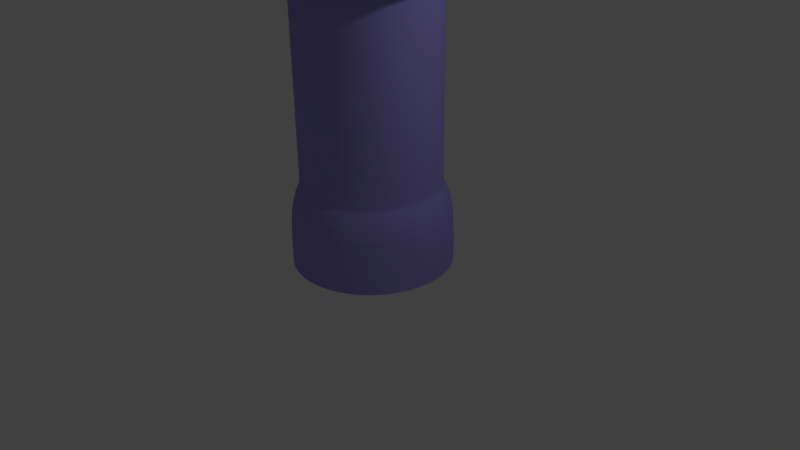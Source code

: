 # Source: tower.blend  (saved by Blender 2.74.0; exported with 4.5.12 LTS)
import bpy
from mathutils import Matrix  # noqa: F401  (used for matrix-valued properties, if any)

bpy.ops.wm.read_factory_settings(use_empty=True)
scene = bpy.context.scene
scene.name = 'Scene'

# ---- collections
col_collection_1 = bpy.data.collections.new('Collection 1'); scene.collection.children.link(col_collection_1)

# ---- materials (node trees are filled in below, after node groups)
mat_material_001 = bpy.data.materials.new('Material.001')
mat_material_001.alpha_threshold = 0.0
mat_material_001.use_transparent_shadow = False
mat_material_001.diffuse_color = (0.3557, 0.3094, 0.8, 1.0)
mat_material_001.roughness = 0.5

# ---- material node trees

# ---- world
world_world = bpy.data.worlds.new('World'); scene.world = world_world
world_world.color = (0.05088, 0.05088, 0.05088)
world_world.use_sun_shadow = False
world_world.sun_shadow_jitter_overblur = 0.0
world_world.cycles.sampling_method = 'MANUAL'
world_world.cycles.sample_map_resolution = 256

# ---- cameras
cam_camera = bpy.data.cameras.new('Camera')
cam_camera.clip_end = 100.0
cam_camera.lens = 35.0
cam_camera.sensor_width = 32.0
cam_camera.sensor_height = 18.0
cam_camera.ortho_scale = 7.314
cam_camera.dof.focus_distance = 0.0
cam_camera.dof.aperture_fstop = 128.0

# ---- lights
light_lamp = bpy.data.lights.new('Lamp', 'POINT')
light_lamp.transmission_factor = 0.0
light_lamp.cutoff_distance = 30.0
light_lamp.energy = 100.0
light_lamp.shadow_buffer_clip_start = 1.001
light_lamp.shadow_soft_size = 0.1
light_lamp.shadow_maximum_resolution = 0.006
light_lamp.use_absolute_resolution = True
light_lamp.cycles.use_multiple_importance_sampling = False

# ---- meshes
me_circle = bpy.data.meshes.new('Circle')
me_circle.from_pydata([(0.0, 1.0, 0.0), (-0.1951, 0.9808, 0.0), (-0.3827, 0.9239, 0.0), (-0.5556, 0.8315, 0.0), (-0.7071, 0.7071, 0.0), (-0.8315, 0.5556, 0.0), (-0.9239, 0.3827, 0.0), (-0.9808, 0.1951, 0.0), (-1.0, 7.55e-08, 0.0), (-0.9808, -0.1951, 0.0), (-0.9239, -0.3827, 0.0), (-0.8315, -0.5556, 0.0), (-0.7071, -0.7071, 0.0), (-0.5556, -0.8315, 0.0), (-0.3827, -0.9239, 0.0), (-0.1951, -0.9808, 0.0), (3.258e-07, -1.0, 0.0), (0.1951, -0.9808, 0.0), (0.3827, -0.9239, 0.0), (0.5556, -0.8315, 0.0), (0.7071, -0.7071, 0.0), (0.8315, -0.5556, 0.0), (0.9239, -0.3827, 0.0), (0.9808, -0.1951, 0.0), (1.0, 9.656e-07, 0.0), (0.9808, 0.1951, 0.0), (0.9239, 0.3827, 0.0), (0.8315, 0.5556, 0.0), (0.7071, 0.7071, 0.0), (0.5556, 0.8315, 0.0), (0.3827, 0.9239, 0.0), (0.1951, 0.9808, 0.0), (0.0, 1.0, 0.754), (-0.1951, 0.9808, 0.754), (-0.3827, 0.9239, 0.754), (-0.5556, 0.8315, 0.754), (-0.7071, 0.7071, 0.754), (-0.8315, 0.5556, 0.754), (-0.9239, 0.3827, 0.754), (-0.9808, 0.1951, 0.754), (-1.0, 7.55e-08, 0.754), (-0.9808, -0.1951, 0.754), (-0.9239, -0.3827, 0.754), (-0.8315, -0.5556, 0.754), (-0.7071, -0.7071, 0.754), (-0.5556, -0.8315, 0.754), (-0.3827, -0.9239, 0.754), (-0.1951, -0.9808, 0.754), (3.258e-07, -1.0, 0.754), (0.1951, -0.9808, 0.754), (0.3827, -0.9239, 0.754), (0.5556, -0.8315, 0.754), (0.7071, -0.7071, 0.754), (0.8315, -0.5556, 0.754), (0.9239, -0.3827, 0.754), (0.9808, -0.1951, 0.754), (1.0, 9.656e-07, 0.754), (0.9808, 0.1951, 0.754), (0.9239, 0.3827, 0.754), (0.8315, 0.5556, 0.754), (0.7071, 0.7071, 0.754), (0.5556, 0.8315, 0.754), (0.3827, 0.9239, 0.754), (0.1951, 0.9808, 0.754), (-1.665e-08, 0.8598, 1.034), (-0.1677, 0.8433, 1.034), (-0.329, 0.7944, 1.034), (-0.4777, 0.7149, 1.034), (-0.608, 0.608, 1.034), (-0.7149, 0.4777, 1.034), (-0.7944, 0.329, 1.034), (-0.8433, 0.1677, 1.034), (-0.8598, 1.049e-07, 1.034), (-0.8433, -0.1677, 1.034), (-0.7944, -0.329, 1.034), (-0.7149, -0.4777, 1.034), (-0.608, -0.608, 1.034), (-0.4777, -0.7149, 1.034), (-0.329, -0.7944, 1.034), (-0.1677, -0.8433, 1.034), (2.635e-07, -0.8598, 1.034), (0.1677, -0.8433, 1.034), (0.329, -0.7944, 1.034), (0.4777, -0.7149, 1.034), (0.608, -0.608, 1.034), (0.7149, -0.4777, 1.034), (0.7944, -0.329, 1.034), (0.8433, -0.1677, 1.034), (0.8598, 8.702e-07, 1.034), (0.8433, 0.1677, 1.034), (0.7944, 0.329, 1.034), (0.7149, 0.4777, 1.034), (0.608, 0.608, 1.034), (0.4777, 0.7149, 1.034), (0.329, 0.7944, 1.034), (0.1677, 0.8433, 1.034), (-1.665e-08, 0.8598, 1.034), (-0.1677, 0.8433, 1.034), (-0.329, 0.7944, 1.034), (-0.4777, 0.7149, 1.034), (-0.608, 0.608, 1.034), (-0.7149, 0.4777, 1.034), (-0.7944, 0.329, 1.034), (-0.8433, 0.1677, 1.034), (-0.8598, 1.049e-07, 1.034), (-0.8433, -0.1677, 1.034), (-0.7944, -0.329, 1.034), (-0.7149, -0.4777, 1.034), (-0.608, -0.608, 1.034), (-0.4777, -0.7149, 1.034), (-0.329, -0.7944, 1.034), (-0.1677, -0.8433, 1.034), (2.635e-07, -0.8598, 1.034), (0.1677, -0.8433, 1.034), (0.329, -0.7944, 1.034), (0.4777, -0.7149, 1.034), (0.608, -0.608, 1.034), (0.7149, -0.4777, 1.034), (0.7944, -0.329, 1.034), (0.8433, -0.1677, 1.034), (0.8598, 8.702e-07, 1.034), (0.8433, 0.1677, 1.034), (0.7944, 0.329, 1.034), (0.7149, 0.4777, 1.034), (0.608, 0.608, 1.034), (0.4777, 0.7149, 1.034), (0.329, 0.7944, 1.034), (0.1677, 0.8433, 1.034), (-1.665e-08, 0.8598, 3.82), (-0.1677, 0.8433, 3.82), (-0.329, 0.7944, 3.82), (-0.4777, 0.7149, 3.82), (-0.608, 0.608, 3.82), (-0.7149, 0.4777, 3.82), (-0.7944, 0.329, 3.82), (-0.8433, 0.1677, 3.82), (-0.8598, 1.049e-07, 3.82), (-0.8433, -0.1677, 3.82), (-0.7944, -0.329, 3.82), (-0.7149, -0.4777, 3.82), (-0.608, -0.608, 3.82), (-0.4777, -0.7149, 3.82), (-0.329, -0.7944, 3.82), (-0.1677, -0.8433, 3.82), (2.635e-07, -0.8598, 3.82), (0.1677, -0.8433, 3.82), (0.329, -0.7944, 3.82), (0.4777, -0.7149, 3.82), (0.608, -0.608, 3.82), (0.7149, -0.4777, 3.82), (0.7944, -0.329, 3.82), (0.8433, -0.1677, 3.82), (0.8598, 8.702e-07, 3.82), (0.8433, 0.1677, 3.82), (0.7944, 0.329, 3.82), (0.7149, 0.4777, 3.82), (0.608, 0.608, 3.82), (0.4777, 0.7149, 3.82), (0.329, 0.7944, 3.82), (0.1677, 0.8433, 3.82), (2.897e-08, 1.382, 3.82), (-0.2696, 1.356, 3.82), (-0.5289, 1.277, 3.82), (-0.7679, 1.149, 3.82), (-0.9773, 0.9773, 3.82), (-1.149, 0.7679, 3.82), (-1.277, 0.5289, 3.82), (-1.356, 0.2696, 3.82), (-1.382, -2.832e-08, 3.82), (-1.356, -0.2696, 3.82), (-1.277, -0.5289, 3.82), (-1.149, -0.7679, 3.82), (-0.9773, -0.9773, 3.82), (-0.7679, -1.149, 3.82), (-0.5289, -1.277, 3.82), (-0.2696, -1.356, 3.82), (4.793e-07, -1.382, 3.82), (0.2696, -1.356, 3.82), (0.5289, -1.277, 3.82), (0.7679, -1.149, 3.82), (0.9773, -0.9773, 3.82), (1.149, -0.7679, 3.82), (1.277, -0.5289, 3.82), (1.356, -0.2696, 3.82), (1.382, 1.202e-06, 3.82), (1.356, 0.2696, 3.82), (1.277, 0.5289, 3.82), (1.149, 0.7679, 3.82), (0.9773, 0.9773, 3.82), (0.7679, 1.149, 3.82), (0.5289, 1.277, 3.82), (0.2696, 1.356, 3.82), (2.897e-08, 1.382, 3.82), (-0.2696, 1.356, 3.82), (-0.5289, 1.277, 3.82), (-0.7679, 1.149, 3.82), (-0.9773, 0.9773, 3.82), (-1.149, 0.7679, 3.82), (-1.277, 0.5289, 3.82), (-1.356, 0.2696, 3.82), (-1.382, -2.832e-08, 3.82), (-1.356, -0.2696, 3.82), (-1.277, -0.5289, 3.82), (-1.149, -0.7679, 3.82), (-0.9773, -0.9773, 3.82), (-0.7679, -1.149, 3.82), (-0.5289, -1.277, 3.82), (-0.2696, -1.356, 3.82), (4.793e-07, -1.382, 3.82), (0.2696, -1.356, 3.82), (0.5289, -1.277, 3.82), (0.7679, -1.149, 3.82), (0.9773, -0.9773, 3.82), (1.149, -0.7679, 3.82), (1.277, -0.5289, 3.82), (1.356, -0.2696, 3.82), (1.382, 1.202e-06, 3.82), (1.356, 0.2696, 3.82), (1.277, 0.5289, 3.82), (1.149, 0.7679, 3.82), (0.9773, 0.9773, 3.82), (0.7679, 1.149, 3.82), (0.5289, 1.277, 3.82), (0.2696, 1.356, 3.82), (2.897e-08, 1.382, 4.115), (-0.2696, 1.356, 4.115), (-0.5289, 1.277, 4.115), (-0.7679, 1.149, 4.115), (-0.9773, 0.9773, 4.115), (-1.149, 0.7679, 4.115), (-1.277, 0.5289, 4.115), (-1.356, 0.2696, 4.115), (-1.382, -2.832e-08, 4.115), (-1.356, -0.2696, 4.115), (-1.277, -0.5289, 4.115), (-1.149, -0.7679, 4.115), (-0.9773, -0.9773, 4.115), (-0.7679, -1.149, 4.115), (-0.5289, -1.277, 4.115), (-0.2696, -1.356, 4.115), (4.793e-07, -1.382, 4.115), (0.2696, -1.356, 4.115), (0.5289, -1.277, 4.115), (0.7679, -1.149, 4.115), (0.9773, -0.9773, 4.115), (1.149, -0.7679, 4.115), (1.277, -0.5289, 4.115), (1.356, -0.2696, 4.115), (1.382, 1.202e-06, 4.115), (1.356, 0.2696, 4.115), (1.277, 0.5289, 4.115), (1.149, 0.7679, 4.115), (0.9773, 0.9773, 4.115), (0.7679, 1.149, 4.115), (0.5289, 1.277, 4.115), (0.2696, 1.356, 4.115), (-1.665e-08, 0.8598, 4.975), (-0.1677, 0.8433, 4.975), (-0.329, 0.7944, 4.975), (-0.4777, 0.7149, 4.975), (-0.608, 0.608, 4.975), (-0.7149, 0.4777, 4.975), (-0.7944, 0.329, 4.975), (-0.8433, 0.1677, 4.975), (-0.8598, 1.049e-07, 4.975), (-0.8433, -0.1677, 4.975), (-0.7944, -0.329, 4.975), (-0.7149, -0.4777, 4.975), (-0.608, -0.608, 4.975), (-0.4777, -0.7149, 4.975), (-0.329, -0.7944, 4.975), (-0.1677, -0.8433, 4.975), (2.635e-07, -0.8598, 4.975), (0.1677, -0.8433, 4.975), (0.329, -0.7944, 4.975), (0.4777, -0.7149, 4.975), (0.608, -0.608, 4.975), (0.7149, -0.4777, 4.975), (0.7944, -0.329, 4.975), (0.8433, -0.1677, 4.975), (0.8598, 8.702e-07, 4.975), (0.8433, 0.1677, 4.975), (0.7944, 0.329, 4.975), (0.7149, 0.4777, 4.975), (0.608, 0.608, 4.975), (0.4777, 0.7149, 4.975), (0.329, 0.7944, 4.975), (0.1677, 0.8433, 4.975), (3.505e-09, 1.091, 4.975), (-0.2128, 1.07, 4.975), (-0.4173, 1.008, 4.975), (-0.6059, 0.9068, 4.975), (-0.7711, 0.7711, 4.975), (-0.9068, 0.6059, 4.975), (-1.008, 0.4173, 4.975), (-1.07, 0.2128, 4.975), (-1.091, 4.603e-08, 4.975), (-1.07, -0.2128, 4.975), (-1.008, -0.4173, 4.975), (-0.9068, -0.6059, 4.975), (-0.7711, -0.7711, 4.975), (-0.6059, -0.9068, 4.975), (-0.4173, -1.008, 4.975), (-0.2128, -1.07, 4.975), (3.589e-07, -1.091, 4.975), (0.2128, -1.07, 4.975), (0.4173, -1.008, 4.975), (0.6059, -0.9068, 4.975), (0.7711, -0.7711, 4.975), (0.9068, -0.6059, 4.975), (1.008, -0.4173, 4.975), (1.07, -0.2128, 4.975), (1.091, 1.017e-06, 4.975), (1.07, 0.2128, 4.975), (1.008, 0.4173, 4.975), (0.9068, 0.6059, 4.975), (0.7711, 0.7711, 4.975), (0.6059, 0.9068, 4.975), (0.4173, 1.008, 4.975), (0.2128, 1.07, 4.975), (-9.593e-08, 3.185e-07, 6.32), (-0.1677, -0.8433, 3.82), (-0.1677, -0.8433, 3.82), (-0.329, -0.7944, 3.82), (-0.329, -0.7944, 3.82), (-0.4777, -0.7149, 3.82), (-0.4777, -0.7149, 3.82), (-0.608, -0.608, 3.82), (-0.608, -0.608, 3.82), (-0.7149, -0.4777, 3.82), (-0.7149, -0.4777, 3.82), (-0.7944, -0.329, 3.82), (-0.7944, -0.329, 3.82), (-0.8433, -0.1677, 3.82), (-0.8433, -0.1677, 3.82), (-0.8598, 1.049e-07, 3.82), (-0.8598, 1.049e-07, 3.82), (-0.8433, 0.1677, 3.82), (-0.8433, 0.1677, 3.82), (-0.7944, 0.329, 3.82), (-0.7944, 0.329, 3.82), (-0.7149, 0.4777, 3.82), (-0.7149, 0.4777, 3.82), (-0.608, 0.608, 3.82), (-0.608, 0.608, 3.82), (-0.4777, 0.7149, 3.82), (-0.4777, 0.7149, 3.82), (-0.329, 0.7944, 3.82), (-0.329, 0.7944, 3.82), (-1.665e-08, 0.8598, 3.82), (-1.665e-08, 0.8598, 3.82), (-0.1677, 0.8433, 3.82), (-0.1677, 0.8433, 3.82), (0.1677, 0.8433, 3.82), (0.1677, 0.8433, 3.82), (0.329, 0.7944, 3.82), (0.329, 0.7944, 3.82), (0.4777, 0.7149, 3.82), (0.4777, 0.7149, 3.82), (0.608, 0.608, 3.82), (0.608, 0.608, 3.82), (0.7149, 0.4777, 3.82), (0.7149, 0.4777, 3.82), (0.7944, 0.329, 3.82), (0.7944, 0.329, 3.82), (0.8433, 0.1677, 3.82), (0.8433, 0.1677, 3.82), (0.8598, 8.702e-07, 3.82), (0.8598, 8.702e-07, 3.82), (0.8433, -0.1677, 3.82), (0.8433, -0.1677, 3.82), (0.7944, -0.329, 3.82), (0.7944, -0.329, 3.82), (0.7149, -0.4777, 3.82), (0.7149, -0.4777, 3.82), (0.608, -0.608, 3.82), (0.608, -0.608, 3.82), (0.4777, -0.7149, 3.82), (0.4777, -0.7149, 3.82), (0.329, -0.7944, 3.82), (0.329, -0.7944, 3.82), (0.1677, -0.8433, 3.82), (0.1677, -0.8433, 3.82), (2.635e-07, -0.8598, 3.82), (2.635e-07, -0.8598, 3.82)], [], [(23, 22, 54, 55), (1, 0, 32, 33), (12, 11, 43, 44), (0, 31, 63, 32), (21, 20, 52, 53), (10, 9, 41, 42), (30, 29, 61, 62), (19, 18, 50, 51), (8, 7, 39, 40), (28, 27, 59, 60), (17, 16, 48, 49), (6, 5, 37, 38), (26, 25, 57, 58), (4, 3, 35, 36), (15, 14, 46, 47), (24, 23, 55, 56), (2, 1, 33, 34), (13, 12, 44, 45), (22, 21, 53, 54), (11, 10, 42, 43), (31, 30, 62, 63), (20, 19, 51, 52), (9, 8, 40, 41), (29, 28, 60, 61), (18, 17, 49, 50), (7, 6, 38, 39), (27, 26, 58, 59), (5, 4, 36, 37), (16, 15, 47, 48), (25, 24, 56, 57), (3, 2, 34, 35), (14, 13, 45, 46), (56, 55, 87, 88), (34, 33, 65, 66), (45, 44, 76, 77), (54, 53, 85, 86), (43, 42, 74, 75), (63, 62, 94, 95), (52, 51, 83, 84), (41, 40, 72, 73), (61, 60, 92, 93), (50, 49, 81, 82), (39, 38, 70, 71), (59, 58, 90, 91), (37, 36, 68, 69), (48, 47, 79, 80), (57, 56, 88, 89), (35, 34, 66, 67), (46, 45, 77, 78), (55, 54, 86, 87), (33, 32, 64, 65), (44, 43, 75, 76), (32, 63, 95, 64), (53, 52, 84, 85), (42, 41, 73, 74), (62, 61, 93, 94), (51, 50, 82, 83), (40, 39, 71, 72), (60, 59, 91, 92), (49, 48, 80, 81), (38, 37, 69, 70), (58, 57, 89, 90), (36, 35, 67, 68), (47, 46, 78, 79), (90, 89, 121, 122), (68, 67, 99, 100), (79, 78, 110, 111), (88, 87, 119, 120), (66, 65, 97, 98), (77, 76, 108, 109), (86, 85, 117, 118), (75, 74, 106, 107), (95, 94, 126, 127), (84, 83, 115, 116), (73, 72, 104, 105), (93, 92, 124, 125), (82, 81, 113, 114), (71, 70, 102, 103), (91, 90, 122, 123), (69, 68, 100, 101), (80, 79, 111, 112), (89, 88, 120, 121), (67, 66, 98, 99), (78, 77, 109, 110), (87, 86, 118, 119), (65, 64, 96, 97), (76, 75, 107, 108), (64, 95, 127, 96), (85, 84, 116, 117), (74, 73, 105, 106), (94, 93, 125, 126), (83, 82, 114, 115), (72, 71, 103, 104), (92, 91, 123, 124), (81, 80, 112, 113), (70, 69, 101, 102), (124, 123, 362, 360), (113, 112, 384, 382), (102, 101, 342, 340), (122, 121, 366, 364), (100, 99, 346, 344), (111, 110, 324, 322), (120, 119, 370, 368), (98, 97, 352, 348), (109, 108, 328, 326), (118, 117, 374, 372), (107, 106, 332, 330), (127, 126, 356, 354), (116, 115, 378, 376), (105, 104, 336, 334), (125, 124, 360, 358), (114, 113, 382, 380), (103, 102, 340, 338), (123, 122, 364, 362), (101, 100, 344, 342), (112, 111, 322, 384), (121, 120, 368, 366), (99, 98, 348, 346), (110, 109, 326, 324), (119, 118, 372, 370), (97, 96, 350, 352), (108, 107, 330, 328), (96, 127, 354, 350), (117, 116, 376, 374), (106, 105, 334, 332), (126, 125, 358, 356), (115, 114, 380, 378), (104, 103, 338, 336), (158, 157, 189, 190), (147, 146, 178, 179), (136, 135, 167, 168), (156, 155, 187, 188), (145, 144, 176, 177), (134, 133, 165, 166), (154, 153, 185, 186), (132, 131, 163, 164), (143, 142, 174, 175), (152, 151, 183, 184), (130, 129, 161, 162), (141, 140, 172, 173), (150, 149, 181, 182), (139, 138, 170, 171), (159, 158, 190, 191), (148, 147, 179, 180), (137, 136, 168, 169), (157, 156, 188, 189), (146, 145, 177, 178), (135, 134, 166, 167), (155, 154, 186, 187), (133, 132, 164, 165), (144, 143, 175, 176), (153, 152, 184, 185), (131, 130, 162, 163), (142, 141, 173, 174), (151, 150, 182, 183), (129, 128, 160, 161), (140, 139, 171, 172), (128, 159, 191, 160), (149, 148, 180, 181), (138, 137, 169, 170), (160, 191, 223, 192), (181, 180, 212, 213), (170, 169, 201, 202), (190, 189, 221, 222), (179, 178, 210, 211), (168, 167, 199, 200), (188, 187, 219, 220), (177, 176, 208, 209), (166, 165, 197, 198), (186, 185, 217, 218), (164, 163, 195, 196), (175, 174, 206, 207), (184, 183, 215, 216), (162, 161, 193, 194), (173, 172, 204, 205), (182, 181, 213, 214), (171, 170, 202, 203), (191, 190, 222, 223), (180, 179, 211, 212), (169, 168, 200, 201), (189, 188, 220, 221), (178, 177, 209, 210), (167, 166, 198, 199), (187, 186, 218, 219), (165, 164, 196, 197), (176, 175, 207, 208), (185, 184, 216, 217), (163, 162, 194, 195), (174, 173, 205, 206), (183, 182, 214, 215), (161, 160, 192, 193), (172, 171, 203, 204), (215, 214, 246, 247), (193, 192, 224, 225), (204, 203, 235, 236), (192, 223, 255, 224), (213, 212, 244, 245), (202, 201, 233, 234), (222, 221, 253, 254), (211, 210, 242, 243), (200, 199, 231, 232), (220, 219, 251, 252), (209, 208, 240, 241), (198, 197, 229, 230), (218, 217, 249, 250), (196, 195, 227, 228), (207, 206, 238, 239), (216, 215, 247, 248), (194, 193, 225, 226), (205, 204, 236, 237), (214, 213, 245, 246), (203, 202, 234, 235), (223, 222, 254, 255), (212, 211, 243, 244), (201, 200, 232, 233), (221, 220, 252, 253), (210, 209, 241, 242), (199, 198, 230, 231), (219, 218, 250, 251), (197, 196, 228, 229), (208, 207, 239, 240), (217, 216, 248, 249), (195, 194, 226, 227), (206, 205, 237, 238), (357, 355, 286, 285), (379, 377, 275, 274), (337, 335, 264, 263), (361, 359, 284, 283), (383, 381, 273, 272), (341, 339, 262, 261), (365, 363, 282, 281), (345, 343, 260, 259), (323, 321, 271, 270), (369, 367, 280, 279), (351, 347, 258, 257), (327, 325, 269, 268), (373, 371, 278, 277), (331, 329, 267, 266), (355, 353, 287, 286), (377, 375, 276, 275), (335, 333, 265, 264), (359, 357, 285, 284), (381, 379, 274, 273), (339, 337, 263, 262), (363, 361, 283, 282), (343, 341, 261, 260), (321, 383, 272, 271), (367, 365, 281, 280), (347, 345, 259, 258), (325, 323, 270, 269), (371, 369, 279, 278), (349, 351, 257, 256), (329, 327, 268, 267), (353, 349, 256, 287), (375, 373, 277, 276), (333, 331, 266, 265), (282, 283, 315, 314), (260, 261, 293, 292), (271, 272, 304, 303), (280, 281, 313, 312), (258, 259, 291, 290), (269, 270, 302, 301), (278, 279, 311, 310), (256, 257, 289, 288), (267, 268, 300, 299), (287, 256, 288, 319), (276, 277, 309, 308), (265, 266, 298, 297), (285, 286, 318, 317), (274, 275, 307, 306), (263, 264, 296, 295), (283, 284, 316, 315), (272, 273, 305, 304), (261, 262, 294, 293), (281, 282, 314, 313), (259, 260, 292, 291), (270, 271, 303, 302), (279, 280, 312, 311), (257, 258, 290, 289), (268, 269, 301, 300), (277, 278, 310, 309), (266, 267, 299, 298), (286, 287, 319, 318), (275, 276, 308, 307), (264, 265, 297, 296), (284, 285, 317, 316), (273, 274, 306, 305), (262, 263, 295, 294), (316, 317, 320), (305, 306, 320), (294, 295, 320), (314, 315, 320), (292, 293, 320), (303, 304, 320), (312, 313, 320), (290, 291, 320), (301, 302, 320), (310, 311, 320), (288, 289, 320), (299, 300, 320), (319, 288, 320), (308, 309, 320), (297, 298, 320), (317, 318, 320), (306, 307, 320), (295, 296, 320), (315, 316, 320), (304, 305, 320), (293, 294, 320), (313, 314, 320), (291, 292, 320), (302, 303, 320), (311, 312, 320), (289, 290, 320), (300, 301, 320), (309, 310, 320), (298, 299, 320), (318, 319, 320), (307, 308, 320), (296, 297, 320)])
me_circle.materials.append(mat_material_001)
me_circle.use_remesh_preserve_volume = False
me_circle.use_remesh_preserve_attributes = False
me_circle.use_mirror_vertex_groups = False
me_circle.update()

# ---- objects
ob_tower = bpy.data.objects.new('Tower', me_circle)
ob_lamp = bpy.data.objects.new('Lamp', light_lamp)
ob_camera = bpy.data.objects.new('Camera', cam_camera)

# ---- transforms, parenting, visibility, modifiers, constraints
ob_tower.location = (0.0, 0.0, 0.0)
ob_tower.lineart.crease_threshold = 0.0
_m = ob_tower.modifiers.new('Subsurf', 'SUBSURF')
_m.uv_smooth = 'PRESERVE_CORNERS'
_m.quality = 2
_m.show_only_control_edges = False
_m = ob_tower.modifiers.new('Solidify', 'SOLIDIFY')
_m.thickness = 0.03
_m.nonmanifold_thickness_mode = 'FIXED'
_m.nonmanifold_merge_threshold = 0.0003
ob_lamp.location = (4.076, 1.005, 5.904)
ob_lamp.rotation_euler = (0.6503, 0.05522, 1.866)
ob_lamp.lock_rotations_4d = False
ob_lamp.empty_display_type = 'ARROWS'
ob_lamp.color = (0.0, 0.0, 0.0, 0.0)
ob_lamp.lineart.crease_threshold = 0.0
ob_camera.location = (7.481, -6.508, 5.344)
ob_camera.rotation_euler = (1.109, 0.01082, 0.8149)
ob_camera.lock_rotations_4d = False
ob_camera.empty_display_type = 'ARROWS'
ob_camera.color = (0.0, 0.0, 0.0, 0.0)
ob_camera.display_type = 'WIRE'
ob_camera.lineart.crease_threshold = 0.0

# ---- collection membership
col_collection_1.objects.link(ob_tower)
col_collection_1.objects.link(ob_lamp)
col_collection_1.objects.link(ob_camera)

# ---- scene / render settings (as saved in the file)
scene.camera = ob_camera
scene.frame_start = 1; scene.frame_end = 250; scene.frame_set(1)
scene.render.engine = 'BLENDER_EEVEE_NEXT'
scene.render.resolution_percentage = 50
scene.render.dither_intensity = 0.0
scene.cycles.use_denoising = False
scene.cycles.samples = 10
scene.cycles.sampling_pattern = 'TABULATED_SOBOL'
scene.cycles.light_sampling_threshold = 0.0
scene.cycles.use_adaptive_sampling = False
scene.cycles.use_light_tree = False
scene.cycles.blur_glossy = 0.0
scene.cycles.pixel_filter_type = 'GAUSSIAN'
scene.cycles.sample_clamp_indirect = 0.0
scene.view_settings.view_transform = 'Standard'
bpy.context.view_layer.update()
